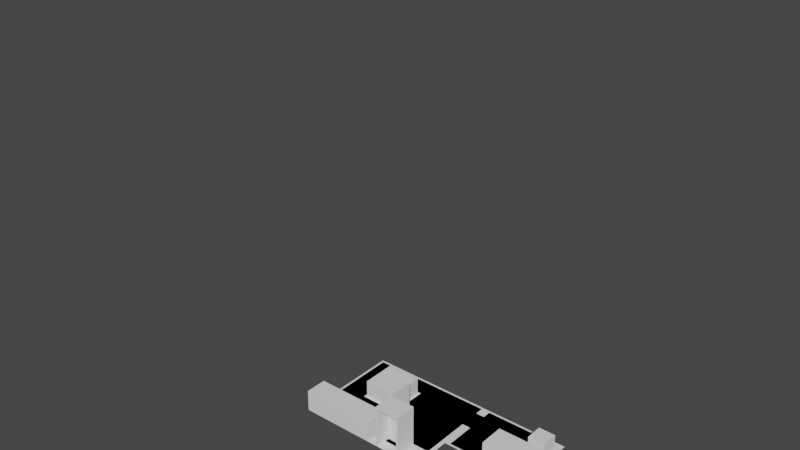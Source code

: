 # Source: intro.blend  (saved by Blender 3.6.11; exported with 4.5.12 LTS)
import bpy
from mathutils import Matrix  # noqa: F401  (used for matrix-valued properties, if any)

bpy.ops.wm.read_factory_settings(use_empty=True)
scene = bpy.context.scene
scene.name = 'Scene'

# ---- collections
col_walkmesh = bpy.data.collections.new('WalkMesh'); scene.collection.children.link(col_walkmesh)
col_apartment = bpy.data.collections.new('Apartment'); scene.collection.children.link(col_apartment)
col_bedroom = bpy.data.collections.new('Bedroom'); col_apartment.children.link(col_bedroom)
col_kitchen = bpy.data.collections.new('Kitchen'); col_apartment.children.link(col_kitchen)

# ---- world
world_world = bpy.data.worlds.new('World'); scene.world = world_world
world_world.use_nodes = True; world_world.node_tree.nodes.clear()
_N = world_world.node_tree.nodes; _L = world_world.node_tree.links
n0 = _N.new('ShaderNodeOutputWorld'); n0.name = 'World Output'; n0.location = (300, 300)
n1 = _N.new('ShaderNodeBackground'); n1.name = 'Background'; n1.location = (10, 300)
n1.inputs[0].default_value = (0.05088, 0.05088, 0.05088, 1.0)
_L.new(n1.outputs[0], n0.inputs[0])
n0.is_active_output = True
world_world.color = (0.05088, 0.05088, 0.05088)
world_world.use_sun_shadow = False
world_world.sun_shadow_jitter_overblur = 0.0

# ---- meshes
me_apartmentwalkmesh = bpy.data.meshes.new('ApartmentWalkMesh')
me_apartmentwalkmesh.from_pydata([(-3.2, 1.0, 0.0), (-2.8, 1.0, 0.0), (-3.2, 2.0, 0.0), (-2.8, 2.0, 0.0), (-1.4, 1.1, 0.0), (-1.4, 2.0, 0.0), (-2.8, -0.4, 0.0), (-1.4, -0.4, 0.0), (-0.1, 1.1, 0.0), (-0.1, 2.0, 0.0), (-2.8, 2.4, 0.0), (-1.4, 2.4, 0.0), (-0.1, 2.4, 0.0), (-6.0, 1.6, 0.0), (-6.0, 2.0, 0.0), (-3.2, 2.4, 0.0), (-6.0, 2.4, 0.0), (-3.2, -1.4, 0.0), (-6.0, -1.4, 0.0), (-3.2, -0.2, 0.0), (-6.0, -0.2, 0.0), (-7.8, -1.4, 0.0), (-7.8, -0.2, 0.0), (-8.9, -1.4, 0.0), (-8.9, -0.2, 0.0), (-7.8, 1.6, 0.0), (-8.9, 1.6, 0.0), (-7.8, 2.4, 0.0), (-7.8, 2.0, 0.0), (-8.9, 2.0, 0.0), (-8.9, 2.4, 0.0), (-5.0, 1.3, 0.0), (-5.0, 2.0, 0.0), (-5.0, 2.4, 0.0), (-5.0, -1.4, 0.0), (-5.0, -0.2, 0.0), (-4.0, 1.15, 0.0), (-4.0, -1.4, 0.0), (-4.0, -0.2, 0.0), (-4.0, 2.0, 0.0), (-4.0, 2.4, 0.0), (-5.0, -2.0, 0.0), (-4.0, -2.0, 0.0)], [], [(0, 1, 3, 2), (3, 1, 4, 5), (4, 1, 6, 7), (5, 4, 8, 9), (5, 9, 12, 11), (3, 5, 11, 10), (31, 32, 14, 13), (39, 2, 15, 40), (35, 20, 18, 34), (31, 13, 20, 35), (18, 20, 22, 21), (21, 22, 24, 23), (24, 22, 25, 26), (13, 14, 28, 25), (25, 28, 29, 26), (14, 16, 27, 28), (28, 27, 30, 29), (36, 31, 35, 38), (38, 35, 34, 37), (14, 32, 33, 16), (36, 39, 32, 31), (0, 2, 39, 36), (19, 38, 37, 17), (0, 36, 38, 19), (32, 39, 40, 33), (37, 34, 41, 42)])
_uv = me_apartmentwalkmesh.uv_layers.new(name='UVMap')
_uv.uv.foreach_set('vector', [0.0, 0.0, 1.0, 0.0, 1.0, 1.0, 0.0, 1.0, 1.0, 1.0, 1.0, 0.0, 1.0, 0.0, 1.0, 1.0, 1.0, 0.0, 1.0, 0.0, 1.0, 0.0, 1.0, 0.0, 1.0, 1.0, 1.0, 0.0, 1.0, 0.0, 1.0, 1.0, 1.0, 1.0, 1.0, 1.0, 1.0, 1.0, 1.0, 1.0, 1.0, 1.0, 1.0, 1.0, 1.0, 1.0, 1.0, 1.0, 0.0, 0.0, 0.0, 1.0, 0.0, 1.0, 0.0, 0.0, 0.0, 1.0, 0.0, 1.0, 0.0, 1.0, 0.0, 1.0, 0.0, 0.0, 0.0, 0.0, 0.0, 0.0, 0.0, 0.0, 0.0, 0.0, 0.0, 0.0, 0.0, 0.0, 0.0, 0.0, 0.0, 0.0, 0.0, 0.0, 0.0, 0.0, 0.0, 0.0, 0.0, 0.0, 0.0, 0.0, 0.0, 0.0, 0.0, 0.0, 0.0, 0.0, 0.0, 0.0, 0.0, 0.0, 0.0, 0.0, 0.0, 0.0, 0.0, 1.0, 0.0, 1.0, 0.0, 0.0, 0.0, 0.0, 0.0, 1.0, 0.0, 1.0, 0.0, 0.0, 0.0, 1.0, 0.0, 1.0, 0.0, 1.0, 0.0, 1.0, 0.0, 1.0, 0.0, 1.0, 0.0, 1.0, 0.0, 1.0, 0.0, 0.0, 0.0, 0.0, 0.0, 0.0, 0.0, 0.0, 0.0, 0.0, 0.0, 0.0, 0.0, 0.0, 0.0, 0.0, 0.0, 1.0, 0.0, 1.0, 0.0, 1.0, 0.0, 1.0, 0.0, 0.0, 0.0, 1.0, 0.0, 1.0, 0.0, 0.0, 0.0, 0.0, 0.0, 1.0, 0.0, 1.0, 0.0, 0.0, 0.0, 0.0, 0.0, 0.0, 0.0, 0.0, 0.0, 0.0, 0.0, 0.0, 0.0, 0.0, 0.0, 0.0, 0.0, 0.0, 0.0, 1.0, 0.0, 1.0, 0.0, 1.0, 0.0, 1.0, 0.0, 0.0, 0.0, 0.0, 0.0, 0.0, 0.0, 0.0])
me_apartmentwalkmesh.update()
me_corridorwalkmesh = bpy.data.meshes.new('CorridorWalkMesh')
me_corridorwalkmesh.from_pydata([(-6.0, -7.0, 0.0), (-3.0, -7.0, 0.0), (-6.0, -4.0, 0.0), (-3.0, -4.0, 0.0)], [], [(0, 1, 3, 2)])
_uv = me_corridorwalkmesh.uv_layers.new(name='UVMap')
_uv.uv.foreach_set('vector', [0.0, 0.0, 1.0, 0.0, 1.0, 1.0, 0.0, 1.0])
me_corridorwalkmesh.update()
me_plane = bpy.data.meshes.new('Plane')
me_plane.from_pydata([(-3.0, -0.5, 0.0), (1.0, -0.5, 0.0), (-3.0, 2.5, 0.0), (1.0, 2.5, 0.0)], [], [(0, 1, 3, 2)])
_uv = me_plane.uv_layers.new(name='UVMap')
_uv.uv.foreach_set('vector', [0.0, 0.0, 1.0, 0.0, 1.0, 1.0, 0.0, 1.0])
me_plane.update()
me_cube_001 = bpy.data.meshes.new('Cube.001')
me_cube_001.from_pydata([(-1.3, -0.6, -0.6667), (-1.3, -0.6, 0.5), (-1.3, 0.6, -0.6667), (-1.3, 0.6, 0.5), (1.0, -0.6, -0.6667), (1.0, -0.6, 0.5), (1.0, 0.6, -0.6667), (1.0, 0.6, 0.5)], [], [(0, 1, 3, 2), (2, 3, 7, 6), (6, 7, 5, 4), (4, 5, 1, 0), (2, 6, 4, 0), (7, 3, 1, 5)])
_uv = me_cube_001.uv_layers.new(name='UVMap')
_uv.uv.foreach_set('vector', [0.375, 0.0, 0.625, 0.0, 0.625, 0.25, 0.375, 0.25, 0.375, 0.25, 0.625, 0.25, 0.625, 0.5, 0.375, 0.5, 0.375, 0.5, 0.625, 0.5, 0.625, 0.75, 0.375, 0.75, 0.375, 0.75, 0.625, 0.75, 0.625, 1.0, 0.375, 1.0, 0.125, 0.5, 0.375, 0.5, 0.375, 0.75, 0.125, 0.75, 0.625, 0.5, 0.875, 0.5, 0.875, 0.75, 0.625, 0.75])
me_cube_001.update()
me_cube_002 = bpy.data.meshes.new('Cube.002')
me_cube_002.from_pydata([(-0.4, -0.4, -0.5), (-0.4, -0.4, 0.3), (-0.4, 0.4, -0.5), (-0.4, 0.4, 0.3), (0.4, -0.4, -0.5), (0.4, -0.4, 0.3), (0.4, 0.4, -0.5), (0.4, 0.4, 0.3)], [], [(0, 1, 3, 2), (2, 3, 7, 6), (6, 7, 5, 4), (4, 5, 1, 0), (2, 6, 4, 0), (7, 3, 1, 5)])
_uv = me_cube_002.uv_layers.new(name='UVMap')
_uv.uv.foreach_set('vector', [0.375, 0.0, 0.625, 0.0, 0.625, 0.25, 0.375, 0.25, 0.375, 0.25, 0.625, 0.25, 0.625, 0.5, 0.375, 0.5, 0.375, 0.5, 0.625, 0.5, 0.625, 0.75, 0.375, 0.75, 0.375, 0.75, 0.625, 0.75, 0.625, 1.0, 0.375, 1.0, 0.125, 0.5, 0.375, 0.5, 0.375, 0.75, 0.125, 0.75, 0.625, 0.5, 0.875, 0.5, 0.875, 0.75, 0.625, 0.75])
me_cube_002.update()
me_plane_001 = bpy.data.meshes.new('Plane.001')
me_plane_001.from_pydata([(-3.0, -2.5, 0.0), (3.0, -2.5, 0.0), (-3.0, 2.5, 0.0), (3.0, 2.5, 0.0)], [], [(0, 1, 3, 2)])
_uv = me_plane_001.uv_layers.new(name='UVMap')
_uv.uv.foreach_set('vector', [0.0, 0.0, 1.0, 0.0, 1.0, 1.0, 0.0, 1.0])
me_plane_001.update()
me_cube_003 = bpy.data.meshes.new('Cube.003')
me_cube_003.from_pydata([(-0.8, -0.8, -0.5), (-0.8, -0.8, 0.3), (-0.8, 0.8, -0.5), (-0.8, 0.8, 0.3), (0.8, -0.8, -0.5), (0.8, -0.8, 0.3), (0.8, 0.8, -0.5), (0.8, 0.8, 0.3)], [], [(0, 1, 3, 2), (2, 3, 7, 6), (6, 7, 5, 4), (4, 5, 1, 0), (2, 6, 4, 0), (7, 3, 1, 5)])
_uv = me_cube_003.uv_layers.new(name='UVMap')
_uv.uv.foreach_set('vector', [0.375, 0.0, 0.625, 0.0, 0.625, 0.25, 0.375, 0.25, 0.375, 0.25, 0.625, 0.25, 0.625, 0.5, 0.375, 0.5, 0.375, 0.5, 0.625, 0.5, 0.625, 0.75, 0.375, 0.75, 0.375, 0.75, 0.625, 0.75, 0.625, 1.0, 0.375, 1.0, 0.125, 0.5, 0.375, 0.5, 0.375, 0.75, 0.125, 0.75, 0.625, 0.5, 0.875, 0.5, 0.875, 0.75, 0.625, 0.75])
me_cube_003.update()
me_cube_004 = bpy.data.meshes.new('Cube.004')
me_cube_004.from_pydata([(-3.0, -0.5, -0.5), (-3.0, -0.5, 0.5), (-3.0, 0.5, -0.5), (-3.0, 0.5, 0.5), (0.5, -0.5, -0.5), (0.5, -0.5, 0.5), (0.5, 0.5, -0.5), (0.5, 0.5, 0.5)], [], [(0, 1, 3, 2), (2, 3, 7, 6), (6, 7, 5, 4), (4, 5, 1, 0), (2, 6, 4, 0), (7, 3, 1, 5)])
_uv = me_cube_004.uv_layers.new(name='UVMap')
_uv.uv.foreach_set('vector', [0.375, 0.0, 0.625, 0.0, 0.625, 0.25, 0.375, 0.25, 0.375, 0.25, 0.625, 0.25, 0.625, 0.5, 0.375, 0.5, 0.375, 0.5, 0.625, 0.5, 0.625, 0.75, 0.375, 0.75, 0.375, 0.75, 0.625, 0.75, 0.625, 1.0, 0.375, 1.0, 0.125, 0.5, 0.375, 0.5, 0.375, 0.75, 0.125, 0.75, 0.625, 0.5, 0.875, 0.5, 0.875, 0.75, 0.625, 0.75])
me_cube_004.update()
me_cube_005 = bpy.data.meshes.new('Cube.005')
me_cube_005.from_pydata([(-0.6, -0.5, -0.5), (-0.5, -0.5, -0.5), (-0.6, -0.5, 1.5), (-0.5, -0.5, 1.4), (-0.6, 0.5, -0.5), (-0.5, 0.5, -0.5), (-0.6, 0.5, 1.5), (-0.5, 0.5, 1.4), (0.6, -0.5, -0.5), (0.5, -0.5, -0.5), (0.6, -0.5, 1.5), (0.5, -0.5, 1.4), (0.6, 0.5, -0.5), (0.5, 0.5, -0.5), (0.6, 0.5, 1.5), (0.5, 0.5, 1.4)], [], [(0, 2, 6, 4), (5, 4, 6, 14, 12, 13, 15, 7), (12, 14, 10, 8), (9, 8, 10, 2, 0, 1, 3, 11), (12, 8, 9, 13), (1, 0, 4, 5), (14, 6, 2, 10), (5, 7, 3, 1), (11, 15, 13, 9), (3, 7, 15, 11)])
_uv = me_cube_005.uv_layers.new(name='UVMap')
_uv.uv.foreach_set('vector', [0.375, 0.0, 0.625, 0.0, 0.625, 0.25, 0.375, 0.25, 0.375, 0.2708, 0.375, 0.25, 0.625, 0.25, 0.625, 0.5, 0.375, 0.5, 0.375, 0.4792, 0.6125, 0.4792, 0.6125, 0.2708, 0.375, 0.5, 0.625, 0.5, 0.625, 0.75, 0.375, 0.75, 0.375, 0.7708, 0.375, 0.75, 0.625, 0.75, 0.625, 1.0, 0.375, 1.0, 0.375, 0.9792, 0.6125, 0.9792, 0.6125, 0.7708, 0.375, 0.5, 0.375, 0.75, 0.3542, 0.75, 0.3542, 0.5, 0.1458, 0.75, 0.125, 0.75, 0.125, 0.5, 0.1458, 0.5, 0.625, 0.5, 0.875, 0.5, 0.875, 0.75, 0.625, 0.75, 0.375, 0.25, 0.625, 0.25, 0.625, 0.0, 0.375, 0.0, 0.625, 0.75, 0.625, 0.5, 0.375, 0.5, 0.375, 0.75, 0.875, 0.75, 0.875, 0.5, 0.625, 0.5, 0.625, 0.75])
me_cube_005.update()
me_cube_007 = bpy.data.meshes.new('Cube.007')
me_cube_007.from_pydata([(-0.5, -0.1, 0.0), (-0.5, -0.1, 1.9), (-0.5, 0.1, 0.0), (-0.5, 0.1, 1.9), (0.5, -0.1, 0.0), (0.5, -0.1, 1.9), (0.5, 0.1, 0.0), (0.5, 0.1, 1.9)], [], [(0, 1, 3, 2), (2, 3, 7, 6), (6, 7, 5, 4), (4, 5, 1, 0), (2, 6, 4, 0), (7, 3, 1, 5)])
_uv = me_cube_007.uv_layers.new(name='UVMap')
_uv.uv.foreach_set('vector', [0.375, 0.0, 0.625, 0.0, 0.625, 0.25, 0.375, 0.25, 0.375, 0.25, 0.625, 0.25, 0.625, 0.5, 0.375, 0.5, 0.375, 0.5, 0.625, 0.5, 0.625, 0.75, 0.375, 0.75, 0.375, 0.75, 0.625, 0.75, 0.625, 1.0, 0.375, 1.0, 0.125, 0.5, 0.375, 0.5, 0.375, 0.75, 0.125, 0.75, 0.625, 0.5, 0.875, 0.5, 0.875, 0.75, 0.625, 0.75])
me_cube_007.update()
me_cube_008 = bpy.data.meshes.new('Cube.008')
me_cube_008.from_pydata([(-0.5, -0.1, 0.0), (-0.5, -0.1, 1.9), (-0.5, 0.1, 0.0), (-0.5, 0.1, 1.9), (0.5, -0.1, 0.0), (0.5, -0.1, 1.9), (0.5, 0.1, 0.0), (0.5, 0.1, 1.9)], [], [(0, 1, 3, 2), (2, 3, 7, 6), (6, 7, 5, 4), (4, 5, 1, 0), (2, 6, 4, 0), (7, 3, 1, 5)])
_uv = me_cube_008.uv_layers.new(name='UVMap')
_uv.uv.foreach_set('vector', [0.375, 0.0, 0.625, 0.0, 0.625, 0.25, 0.375, 0.25, 0.375, 0.25, 0.625, 0.25, 0.625, 0.5, 0.375, 0.5, 0.375, 0.5, 0.625, 0.5, 0.625, 0.75, 0.375, 0.75, 0.375, 0.75, 0.625, 0.75, 0.625, 1.0, 0.375, 1.0, 0.125, 0.5, 0.375, 0.5, 0.375, 0.75, 0.125, 0.75, 0.625, 0.5, 0.875, 0.5, 0.875, 0.75, 0.625, 0.75])
me_cube_008.update()
me_cube = bpy.data.meshes.new('Cube')
me_cube.from_pydata([(0.0, 7.451e-09, -1.0), (0.0, 7.451e-09, 1.0), (0.0, 0.2, -1.0), (0.0, 0.2, 1.0), (1.2, 7.451e-09, -1.0), (1.2, 7.451e-09, 1.0), (1.2, 0.2, -1.0), (1.2, 0.2, 1.0)], [], [(0, 1, 3, 2), (2, 3, 7, 6), (6, 7, 5, 4), (4, 5, 1, 0), (2, 6, 4, 0), (7, 3, 1, 5)])
_uv = me_cube.uv_layers.new(name='UVMap')
_uv.uv.foreach_set('vector', [0.375, 0.0, 0.625, 0.0, 0.625, 0.25, 0.375, 0.25, 0.375, 0.25, 0.625, 0.25, 0.625, 0.5, 0.375, 0.5, 0.375, 0.5, 0.625, 0.5, 0.625, 0.75, 0.375, 0.75, 0.375, 0.75, 0.625, 0.75, 0.625, 1.0, 0.375, 1.0, 0.125, 0.5, 0.375, 0.5, 0.375, 0.75, 0.125, 0.75, 0.625, 0.5, 0.875, 0.5, 0.875, 0.75, 0.625, 0.75])
me_cube.update()

# ---- objects
ob_apartmentwalkmesh = bpy.data.objects.new('ApartmentWalkMesh', me_apartmentwalkmesh)
ob_corridorwalkmesh = bpy.data.objects.new('CorridorWalkMesh', me_corridorwalkmesh)
ob_plane = bpy.data.objects.new('Plane', me_plane)
ob_cube = bpy.data.objects.new('Cube', me_cube_001)
ob_cube_001 = bpy.data.objects.new('Cube.001', me_cube_002)
ob_plane_001 = bpy.data.objects.new('Plane.001', me_plane_001)
ob_cube_002 = bpy.data.objects.new('Cube.002', me_cube_003)
ob_cube_003 = bpy.data.objects.new('Cube.003', me_cube_004)
ob_fridge = bpy.data.objects.new('Fridge', me_cube_005)
ob_portalfridge = bpy.data.objects.new('PortalFridge', me_cube_007)
ob_portaldrop = bpy.data.objects.new('PortalDrop', me_cube_008)
ob_fridgedoor = bpy.data.objects.new('FridgeDoor', me_cube)

# ---- transforms, parenting, visibility, modifiers, constraints
ob_apartmentwalkmesh.location = (0.0, 0.0, 0.0)
ob_corridorwalkmesh.location = (0.0, 0.0, 0.0)
ob_plane.location = (0.0, 0.0, 0.0)
ob_cube.location = (0.0, 0.4, 0.4)
ob_cube.scale = (1.0, 1.0, 0.6)
ob_cube_001.location = (0.4, 1.6, 0.5)
ob_plane_001.location = (-6.0, 0.0, 0.0)
ob_cube_002.location = (-6.9, 0.7, 0.5)
ob_cube_003.location = (-6.0, -2.0, 0.5)
ob_fridge.location = (-4.5, -2.0, 0.5)
ob_portalfridge.location = (-4.5, -1.7, 0.0)
ob_portaldrop.location = (-4.5, -4.7, 21.2)
ob_portaldrop.rotation_euler = (1.571, -0.0, 0.0)
ob_fridgedoor.parent = ob_fridge
ob_fridgedoor.matrix_parent_inverse = Matrix(((1.0, -0.0, 0.0, 4.5), (-0.0, 1.0, -0.0, 2.0), (-0.0, 0.0, 1.0, -0.5), (-0.0, 0.0, -0.0, 1.0)))
ob_fridgedoor.location = (-5.1, -1.5, 1.0)
ob_fridgedoor.rotation_euler = (0.0, -0.0, 1.571)

# ---- collection membership
col_walkmesh.objects.link(ob_apartmentwalkmesh)
col_walkmesh.objects.link(ob_corridorwalkmesh)
col_bedroom.objects.link(ob_plane)
col_bedroom.objects.link(ob_cube)
col_bedroom.objects.link(ob_cube_001)
col_kitchen.objects.link(ob_plane_001)
col_kitchen.objects.link(ob_cube_002)
col_kitchen.objects.link(ob_cube_003)
col_kitchen.objects.link(ob_fridge)
col_kitchen.objects.link(ob_portalfridge)
col_kitchen.objects.link(ob_portaldrop)
col_kitchen.objects.link(ob_fridgedoor)

# ---- scene / render settings (as saved in the file)
scene.frame_start = 1; scene.frame_end = 250; scene.frame_set(1)
scene.render.engine = 'BLENDER_EEVEE_NEXT'
scene.cycles.sampling_pattern = 'TABULATED_SOBOL'
scene.view_settings.view_transform = 'Filmic'
bpy.context.view_layer.update()

# ---- added for rendering (the .blend has no active camera and no usable light): camera, sun
cam_auto = bpy.data.cameras.new('AutoCamera')
cam_auto.lens = 50.0
cam_auto.sensor_width = 36.0
cam_auto.clip_end = 1000.0
ob_auto_camera = bpy.data.objects.new('AutoCamera', cam_auto)
scene.collection.objects.link(ob_auto_camera)
ob_auto_camera.location = (19.4785, -30.4242, 29.4328)
ob_auto_camera.rotation_euler = (1.09748, -7.21219e-08, 0.694738)
scene.camera = ob_auto_camera
light_auto_sun = bpy.data.lights.new('AutoSun', 'SUN')
light_auto_sun.energy = 3.0
light_auto_sun.angle = 0.0523599
ob_auto_sun = bpy.data.objects.new('AutoSun', light_auto_sun)
scene.collection.objects.link(ob_auto_sun)
ob_auto_sun.rotation_euler = (0.872665, 0.174533, 0.523599)
bpy.context.view_layer.update()
